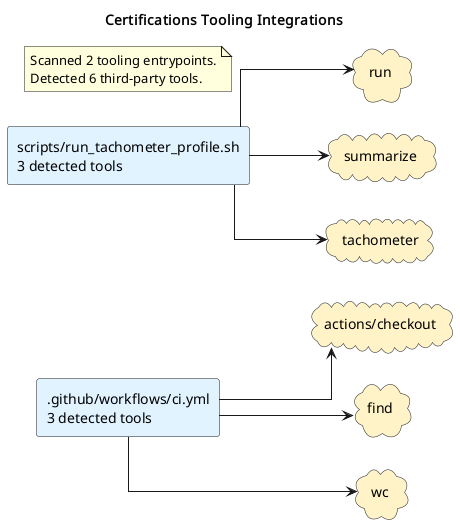

The diagram above was rendered by PlantUML. Its source (embedded in the PNG):
@startuml
title Certifications Tooling Integrations
left to right direction
skinparam shadowing false
skinparam defaultFontName Monospace
skinparam componentStyle rectangle
skinparam linetype ortho
rectangle ".github/workflows/ci.yml\n3 detected tools" as source_github_workflows_ci_yml #E0F2FE
rectangle "scripts/run_tachometer_profile.sh\n3 detected tools" as source_scripts_run_tachometer_profile_sh #E0F2FE
cloud "actions/checkout" as tool_actions_checkout #FEF3C7
cloud "find" as tool_find #FEF3C7
cloud "run" as tool_run #FEF3C7
cloud "summarize" as tool_summarize #FEF3C7
cloud "tachometer" as tool_tachometer #FEF3C7
cloud "wc" as tool_wc #FEF3C7
source_github_workflows_ci_yml --> tool_actions_checkout
source_github_workflows_ci_yml --> tool_find
source_github_workflows_ci_yml --> tool_wc
source_scripts_run_tachometer_profile_sh --> tool_run
source_scripts_run_tachometer_profile_sh --> tool_summarize
source_scripts_run_tachometer_profile_sh --> tool_tachometer
note as toolingGraphSummary
Scanned 2 tooling entrypoints.
Detected 6 third-party tools.
end note
@enduml